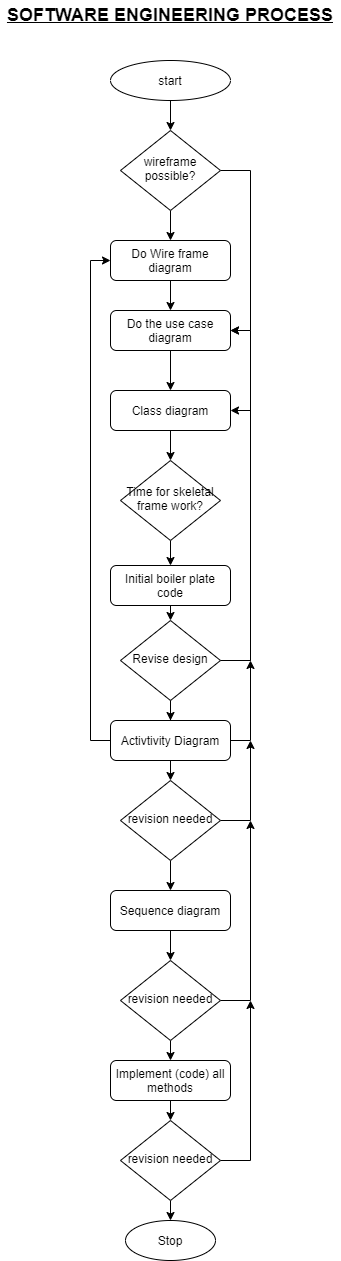

The diagram above was exported from draw.io. Its source (the exported page's mxGraphModel, read from the mxfile embedded in the PNG):
<mxGraphModel dx="1006" dy="526" grid="1" gridSize="10" guides="1" tooltips="1" connect="1" arrows="1" fold="1" page="1" pageScale="1" pageWidth="827" pageHeight="1169" math="0" shadow="0">
  <root>
    <mxCell id="WIyWlLk6GJQsqaUBKTNV-0" />
    <mxCell id="WIyWlLk6GJQsqaUBKTNV-1" parent="WIyWlLk6GJQsqaUBKTNV-0" />
    <mxCell id="Z0d3PA0XHav3IgAmeten-15" style="edgeStyle=orthogonalEdgeStyle;rounded=0;orthogonalLoop=1;jettySize=auto;html=1;exitX=0.5;exitY=1;exitDx=0;exitDy=0;entryX=0.5;entryY=0;entryDx=0;entryDy=0;" edge="1" parent="WIyWlLk6GJQsqaUBKTNV-1" source="WIyWlLk6GJQsqaUBKTNV-3" target="WIyWlLk6GJQsqaUBKTNV-6">
      <mxGeometry relative="1" as="geometry" />
    </mxCell>
    <mxCell id="WIyWlLk6GJQsqaUBKTNV-3" value="Class diagram" style="rounded=1;whiteSpace=wrap;html=1;fontSize=12;glass=0;strokeWidth=1;shadow=0;" parent="WIyWlLk6GJQsqaUBKTNV-1" vertex="1">
      <mxGeometry x="160" y="410" width="120" height="40" as="geometry" />
    </mxCell>
    <mxCell id="Z0d3PA0XHav3IgAmeten-16" style="edgeStyle=orthogonalEdgeStyle;rounded=0;orthogonalLoop=1;jettySize=auto;html=1;exitX=0.5;exitY=1;exitDx=0;exitDy=0;entryX=0.5;entryY=0;entryDx=0;entryDy=0;" edge="1" parent="WIyWlLk6GJQsqaUBKTNV-1" source="WIyWlLk6GJQsqaUBKTNV-6" target="WIyWlLk6GJQsqaUBKTNV-12">
      <mxGeometry relative="1" as="geometry" />
    </mxCell>
    <mxCell id="WIyWlLk6GJQsqaUBKTNV-6" value="Time for skeletal frame work?" style="rhombus;whiteSpace=wrap;html=1;shadow=0;fontFamily=Helvetica;fontSize=12;align=center;strokeWidth=1;spacing=6;spacingTop=-4;" parent="WIyWlLk6GJQsqaUBKTNV-1" vertex="1">
      <mxGeometry x="170" y="480" width="100" height="80" as="geometry" />
    </mxCell>
    <mxCell id="Z0d3PA0XHav3IgAmeten-12" style="edgeStyle=orthogonalEdgeStyle;rounded=0;orthogonalLoop=1;jettySize=auto;html=1;exitX=0.5;exitY=1;exitDx=0;exitDy=0;entryX=0.5;entryY=0;entryDx=0;entryDy=0;" edge="1" parent="WIyWlLk6GJQsqaUBKTNV-1" source="WIyWlLk6GJQsqaUBKTNV-7" target="WIyWlLk6GJQsqaUBKTNV-3">
      <mxGeometry relative="1" as="geometry" />
    </mxCell>
    <mxCell id="WIyWlLk6GJQsqaUBKTNV-7" value="Do the use case diagram" style="rounded=1;whiteSpace=wrap;html=1;fontSize=12;glass=0;strokeWidth=1;shadow=0;" parent="WIyWlLk6GJQsqaUBKTNV-1" vertex="1">
      <mxGeometry x="160" y="330" width="120" height="40" as="geometry" />
    </mxCell>
    <mxCell id="Z0d3PA0XHav3IgAmeten-27" style="edgeStyle=orthogonalEdgeStyle;rounded=0;orthogonalLoop=1;jettySize=auto;html=1;exitX=1;exitY=0.5;exitDx=0;exitDy=0;" edge="1" parent="WIyWlLk6GJQsqaUBKTNV-1" source="WIyWlLk6GJQsqaUBKTNV-10">
      <mxGeometry relative="1" as="geometry">
        <mxPoint x="300" y="760" as="targetPoint" />
      </mxGeometry>
    </mxCell>
    <mxCell id="Z0d3PA0XHav3IgAmeten-28" style="edgeStyle=orthogonalEdgeStyle;rounded=0;orthogonalLoop=1;jettySize=auto;html=1;exitX=0.5;exitY=1;exitDx=0;exitDy=0;entryX=0.5;entryY=0;entryDx=0;entryDy=0;" edge="1" parent="WIyWlLk6GJQsqaUBKTNV-1" source="WIyWlLk6GJQsqaUBKTNV-10" target="WIyWlLk6GJQsqaUBKTNV-11">
      <mxGeometry relative="1" as="geometry" />
    </mxCell>
    <mxCell id="WIyWlLk6GJQsqaUBKTNV-10" value="revision needed" style="rhombus;whiteSpace=wrap;html=1;shadow=0;fontFamily=Helvetica;fontSize=12;align=center;strokeWidth=1;spacing=6;spacingTop=-4;" parent="WIyWlLk6GJQsqaUBKTNV-1" vertex="1">
      <mxGeometry x="170" y="800" width="100" height="80" as="geometry" />
    </mxCell>
    <mxCell id="Z0d3PA0XHav3IgAmeten-30" style="edgeStyle=orthogonalEdgeStyle;rounded=0;orthogonalLoop=1;jettySize=auto;html=1;exitX=0.5;exitY=1;exitDx=0;exitDy=0;entryX=0.5;entryY=0;entryDx=0;entryDy=0;" edge="1" parent="WIyWlLk6GJQsqaUBKTNV-1" source="WIyWlLk6GJQsqaUBKTNV-11" target="Z0d3PA0XHav3IgAmeten-29">
      <mxGeometry relative="1" as="geometry" />
    </mxCell>
    <mxCell id="WIyWlLk6GJQsqaUBKTNV-11" value="Sequence diagram" style="rounded=1;whiteSpace=wrap;html=1;fontSize=12;glass=0;strokeWidth=1;shadow=0;" parent="WIyWlLk6GJQsqaUBKTNV-1" vertex="1">
      <mxGeometry x="160" y="910" width="120" height="40" as="geometry" />
    </mxCell>
    <mxCell id="Z0d3PA0XHav3IgAmeten-21" style="edgeStyle=orthogonalEdgeStyle;rounded=0;orthogonalLoop=1;jettySize=auto;html=1;exitX=1;exitY=0.5;exitDx=0;exitDy=0;entryX=1;entryY=0.5;entryDx=0;entryDy=0;" edge="1" parent="WIyWlLk6GJQsqaUBKTNV-1" source="Z0d3PA0XHav3IgAmeten-20" target="WIyWlLk6GJQsqaUBKTNV-7">
      <mxGeometry relative="1" as="geometry">
        <Array as="points">
          <mxPoint x="300" y="680" />
          <mxPoint x="300" y="350" />
        </Array>
      </mxGeometry>
    </mxCell>
    <mxCell id="Z0d3PA0XHav3IgAmeten-22" style="edgeStyle=orthogonalEdgeStyle;rounded=0;orthogonalLoop=1;jettySize=auto;html=1;exitX=1;exitY=0.5;exitDx=0;exitDy=0;entryX=1;entryY=0.5;entryDx=0;entryDy=0;" edge="1" parent="WIyWlLk6GJQsqaUBKTNV-1" source="Z0d3PA0XHav3IgAmeten-20" target="WIyWlLk6GJQsqaUBKTNV-3">
      <mxGeometry relative="1" as="geometry">
        <Array as="points">
          <mxPoint x="300" y="680" />
          <mxPoint x="300" y="430" />
        </Array>
      </mxGeometry>
    </mxCell>
    <mxCell id="Z0d3PA0XHav3IgAmeten-23" style="edgeStyle=orthogonalEdgeStyle;rounded=0;orthogonalLoop=1;jettySize=auto;html=1;exitX=0.5;exitY=1;exitDx=0;exitDy=0;entryX=0.5;entryY=0;entryDx=0;entryDy=0;" edge="1" parent="WIyWlLk6GJQsqaUBKTNV-1" source="WIyWlLk6GJQsqaUBKTNV-12" target="Z0d3PA0XHav3IgAmeten-20">
      <mxGeometry relative="1" as="geometry" />
    </mxCell>
    <mxCell id="WIyWlLk6GJQsqaUBKTNV-12" value="Initial boiler plate code" style="rounded=1;whiteSpace=wrap;html=1;fontSize=12;glass=0;strokeWidth=1;shadow=0;" parent="WIyWlLk6GJQsqaUBKTNV-1" vertex="1">
      <mxGeometry x="160" y="585" width="120" height="40" as="geometry" />
    </mxCell>
    <mxCell id="Z0d3PA0XHav3IgAmeten-25" style="edgeStyle=orthogonalEdgeStyle;rounded=0;orthogonalLoop=1;jettySize=auto;html=1;exitX=0.5;exitY=1;exitDx=0;exitDy=0;entryX=0.5;entryY=0;entryDx=0;entryDy=0;" edge="1" parent="WIyWlLk6GJQsqaUBKTNV-1" source="Z0d3PA0XHav3IgAmeten-17" target="WIyWlLk6GJQsqaUBKTNV-10">
      <mxGeometry relative="1" as="geometry" />
    </mxCell>
    <mxCell id="Z0d3PA0XHav3IgAmeten-26" style="edgeStyle=orthogonalEdgeStyle;rounded=0;orthogonalLoop=1;jettySize=auto;html=1;exitX=1;exitY=0.5;exitDx=0;exitDy=0;" edge="1" parent="WIyWlLk6GJQsqaUBKTNV-1" source="Z0d3PA0XHav3IgAmeten-17">
      <mxGeometry relative="1" as="geometry">
        <mxPoint x="300" y="680" as="targetPoint" />
      </mxGeometry>
    </mxCell>
    <mxCell id="Z0d3PA0XHav3IgAmeten-39" style="edgeStyle=orthogonalEdgeStyle;rounded=0;orthogonalLoop=1;jettySize=auto;html=1;entryX=0;entryY=0.5;entryDx=0;entryDy=0;exitX=0;exitY=0.5;exitDx=0;exitDy=0;" edge="1" parent="WIyWlLk6GJQsqaUBKTNV-1" source="Z0d3PA0XHav3IgAmeten-17" target="Z0d3PA0XHav3IgAmeten-7">
      <mxGeometry relative="1" as="geometry">
        <mxPoint x="80" y="210" as="targetPoint" />
      </mxGeometry>
    </mxCell>
    <mxCell id="Z0d3PA0XHav3IgAmeten-17" value="Activtivity Diagram" style="rounded=1;whiteSpace=wrap;html=1;fontSize=12;glass=0;strokeWidth=1;shadow=0;" vertex="1" parent="WIyWlLk6GJQsqaUBKTNV-1">
      <mxGeometry x="160" y="740" width="120" height="40" as="geometry" />
    </mxCell>
    <mxCell id="Z0d3PA0XHav3IgAmeten-0" value="&lt;font style=&quot;font-size: 18px&quot;&gt;&lt;b&gt;&lt;u&gt;SOFTWARE ENGINEERING PROCESS&lt;/u&gt;&lt;/b&gt;&lt;/font&gt;" style="text;html=1;strokeColor=none;fillColor=none;align=center;verticalAlign=middle;whiteSpace=wrap;rounded=0;" vertex="1" parent="WIyWlLk6GJQsqaUBKTNV-1">
      <mxGeometry x="50" y="20" width="340" height="30" as="geometry" />
    </mxCell>
    <mxCell id="Z0d3PA0XHav3IgAmeten-1" value="Stop" style="ellipse;whiteSpace=wrap;html=1;" vertex="1" parent="WIyWlLk6GJQsqaUBKTNV-1">
      <mxGeometry x="175" y="1240" width="90" height="40" as="geometry" />
    </mxCell>
    <mxCell id="Z0d3PA0XHav3IgAmeten-8" style="edgeStyle=orthogonalEdgeStyle;rounded=0;orthogonalLoop=1;jettySize=auto;html=1;exitX=0.5;exitY=1;exitDx=0;exitDy=0;entryX=0.5;entryY=0;entryDx=0;entryDy=0;" edge="1" parent="WIyWlLk6GJQsqaUBKTNV-1" source="Z0d3PA0XHav3IgAmeten-2" target="Z0d3PA0XHav3IgAmeten-6">
      <mxGeometry relative="1" as="geometry" />
    </mxCell>
    <mxCell id="Z0d3PA0XHav3IgAmeten-2" value="start" style="ellipse;whiteSpace=wrap;html=1;" vertex="1" parent="WIyWlLk6GJQsqaUBKTNV-1">
      <mxGeometry x="160" y="80" width="120" height="40" as="geometry" />
    </mxCell>
    <mxCell id="Z0d3PA0XHav3IgAmeten-9" style="edgeStyle=orthogonalEdgeStyle;rounded=0;orthogonalLoop=1;jettySize=auto;html=1;exitX=0.5;exitY=1;exitDx=0;exitDy=0;entryX=0.5;entryY=0;entryDx=0;entryDy=0;" edge="1" parent="WIyWlLk6GJQsqaUBKTNV-1" source="Z0d3PA0XHav3IgAmeten-6" target="Z0d3PA0XHav3IgAmeten-7">
      <mxGeometry relative="1" as="geometry" />
    </mxCell>
    <mxCell id="Z0d3PA0XHav3IgAmeten-11" style="edgeStyle=orthogonalEdgeStyle;rounded=0;orthogonalLoop=1;jettySize=auto;html=1;exitX=1;exitY=0.5;exitDx=0;exitDy=0;entryX=1;entryY=0.5;entryDx=0;entryDy=0;" edge="1" parent="WIyWlLk6GJQsqaUBKTNV-1" source="Z0d3PA0XHav3IgAmeten-6" target="WIyWlLk6GJQsqaUBKTNV-7">
      <mxGeometry relative="1" as="geometry" />
    </mxCell>
    <mxCell id="Z0d3PA0XHav3IgAmeten-6" value="wireframe possible?" style="rhombus;whiteSpace=wrap;html=1;shadow=0;fontFamily=Helvetica;fontSize=12;align=center;strokeWidth=1;spacing=6;spacingTop=-4;" vertex="1" parent="WIyWlLk6GJQsqaUBKTNV-1">
      <mxGeometry x="170" y="150" width="100" height="80" as="geometry" />
    </mxCell>
    <mxCell id="Z0d3PA0XHav3IgAmeten-10" style="edgeStyle=orthogonalEdgeStyle;rounded=0;orthogonalLoop=1;jettySize=auto;html=1;exitX=0.5;exitY=1;exitDx=0;exitDy=0;" edge="1" parent="WIyWlLk6GJQsqaUBKTNV-1" source="Z0d3PA0XHav3IgAmeten-7" target="WIyWlLk6GJQsqaUBKTNV-7">
      <mxGeometry relative="1" as="geometry" />
    </mxCell>
    <mxCell id="Z0d3PA0XHav3IgAmeten-7" value="Do Wire frame diagram" style="rounded=1;whiteSpace=wrap;html=1;fontSize=12;glass=0;strokeWidth=1;shadow=0;" vertex="1" parent="WIyWlLk6GJQsqaUBKTNV-1">
      <mxGeometry x="160" y="260" width="120" height="40" as="geometry" />
    </mxCell>
    <mxCell id="Z0d3PA0XHav3IgAmeten-24" style="edgeStyle=orthogonalEdgeStyle;rounded=0;orthogonalLoop=1;jettySize=auto;html=1;exitX=0.5;exitY=1;exitDx=0;exitDy=0;" edge="1" parent="WIyWlLk6GJQsqaUBKTNV-1" source="Z0d3PA0XHav3IgAmeten-20" target="Z0d3PA0XHav3IgAmeten-17">
      <mxGeometry relative="1" as="geometry" />
    </mxCell>
    <mxCell id="Z0d3PA0XHav3IgAmeten-20" value="Revise design" style="rhombus;whiteSpace=wrap;html=1;shadow=0;fontFamily=Helvetica;fontSize=12;align=center;strokeWidth=1;spacing=6;spacingTop=-4;" vertex="1" parent="WIyWlLk6GJQsqaUBKTNV-1">
      <mxGeometry x="170" y="640" width="100" height="80" as="geometry" />
    </mxCell>
    <mxCell id="Z0d3PA0XHav3IgAmeten-31" style="edgeStyle=orthogonalEdgeStyle;rounded=0;orthogonalLoop=1;jettySize=auto;html=1;exitX=1;exitY=0.5;exitDx=0;exitDy=0;" edge="1" parent="WIyWlLk6GJQsqaUBKTNV-1" source="Z0d3PA0XHav3IgAmeten-29">
      <mxGeometry relative="1" as="geometry">
        <mxPoint x="300" y="840" as="targetPoint" />
      </mxGeometry>
    </mxCell>
    <mxCell id="Z0d3PA0XHav3IgAmeten-36" style="edgeStyle=orthogonalEdgeStyle;rounded=0;orthogonalLoop=1;jettySize=auto;html=1;exitX=0.5;exitY=1;exitDx=0;exitDy=0;entryX=0.5;entryY=0;entryDx=0;entryDy=0;" edge="1" parent="WIyWlLk6GJQsqaUBKTNV-1" source="Z0d3PA0XHav3IgAmeten-29" target="Z0d3PA0XHav3IgAmeten-32">
      <mxGeometry relative="1" as="geometry" />
    </mxCell>
    <mxCell id="Z0d3PA0XHav3IgAmeten-29" value="revision needed" style="rhombus;whiteSpace=wrap;html=1;shadow=0;fontFamily=Helvetica;fontSize=12;align=center;strokeWidth=1;spacing=6;spacingTop=-4;" vertex="1" parent="WIyWlLk6GJQsqaUBKTNV-1">
      <mxGeometry x="170" y="980" width="100" height="80" as="geometry" />
    </mxCell>
    <mxCell id="Z0d3PA0XHav3IgAmeten-37" style="edgeStyle=orthogonalEdgeStyle;rounded=0;orthogonalLoop=1;jettySize=auto;html=1;exitX=0.5;exitY=1;exitDx=0;exitDy=0;entryX=0.5;entryY=0;entryDx=0;entryDy=0;" edge="1" parent="WIyWlLk6GJQsqaUBKTNV-1" source="Z0d3PA0XHav3IgAmeten-32" target="Z0d3PA0XHav3IgAmeten-34">
      <mxGeometry relative="1" as="geometry" />
    </mxCell>
    <mxCell id="Z0d3PA0XHav3IgAmeten-32" value="Implement (code) all methods" style="rounded=1;whiteSpace=wrap;html=1;fontSize=12;glass=0;strokeWidth=1;shadow=0;" vertex="1" parent="WIyWlLk6GJQsqaUBKTNV-1">
      <mxGeometry x="160" y="1080" width="120" height="40" as="geometry" />
    </mxCell>
    <mxCell id="Z0d3PA0XHav3IgAmeten-35" style="edgeStyle=orthogonalEdgeStyle;rounded=0;orthogonalLoop=1;jettySize=auto;html=1;exitX=1;exitY=0.5;exitDx=0;exitDy=0;" edge="1" parent="WIyWlLk6GJQsqaUBKTNV-1" source="Z0d3PA0XHav3IgAmeten-34">
      <mxGeometry relative="1" as="geometry">
        <mxPoint x="300" y="1020" as="targetPoint" />
      </mxGeometry>
    </mxCell>
    <mxCell id="Z0d3PA0XHav3IgAmeten-38" style="edgeStyle=orthogonalEdgeStyle;rounded=0;orthogonalLoop=1;jettySize=auto;html=1;exitX=0.5;exitY=1;exitDx=0;exitDy=0;entryX=0.5;entryY=0;entryDx=0;entryDy=0;" edge="1" parent="WIyWlLk6GJQsqaUBKTNV-1" source="Z0d3PA0XHav3IgAmeten-34" target="Z0d3PA0XHav3IgAmeten-1">
      <mxGeometry relative="1" as="geometry" />
    </mxCell>
    <mxCell id="Z0d3PA0XHav3IgAmeten-34" value="revision needed" style="rhombus;whiteSpace=wrap;html=1;shadow=0;fontFamily=Helvetica;fontSize=12;align=center;strokeWidth=1;spacing=6;spacingTop=-4;" vertex="1" parent="WIyWlLk6GJQsqaUBKTNV-1">
      <mxGeometry x="170" y="1140" width="100" height="80" as="geometry" />
    </mxCell>
  </root>
</mxGraphModel>